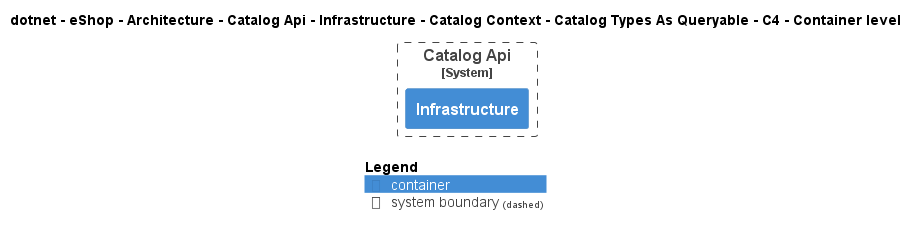

The diagram above was rendered by PlantUML. Its source (embedded in the PNG):
@startuml
!pragma layout smetana
!include ..\..\..\..\..\..\..\..\..\..\..\.c4s\C4_Container.puml

AddElementTag("c4interflow:lifecycle:new", $bgColor=green, $fontColor=#ffffff, $borderColor=green, $shadowing="False")
AddElementTag("c4interflow:lifecycle:changed", $bgColor=orange, $fontColor=#ffffff, $borderColor=orange, $shadowing="False")
AddElementTag("c4interflow:lifecycle:removed", $bgColor=red, $fontColor=#ffffff, $borderColor=red, $shadowing="False")

AddRelTag("c4interflow:lifecycle:new", $textColor=green, $lineColor=green)
AddRelTag("c4interflow:lifecycle:changed", $textColor=orange, $lineColor=orange)
AddRelTag("c4interflow:lifecycle:removed", $textColor=red, $lineColor=red)

SHOW_PERSON_PORTRAIT()
LAYOUT_TOP_DOWN()

skinparam linetype polyline

title dotnet - eShop - Architecture - Catalog Api - Infrastructure - Catalog Context - Catalog Types As Queryable - C4 - Container level


System_Boundary(dotnet.eShop.Architecture.SoftwareSystems.CatalogApi, "Catalog Api") {
    Container(dotnet.eShop.Architecture.SoftwareSystems.CatalogApi.Containers.Infrastructure, "Infrastructure", "", "")
}



SHOW_LEGEND()
@enduml